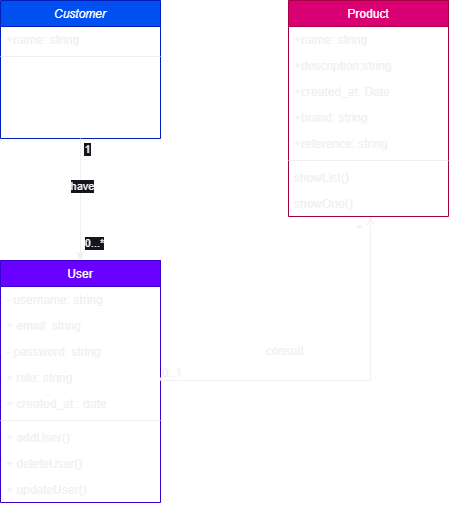

The diagram above was exported from draw.io. Its source (the exported page's mxGraphModel, read from the mxfile embedded in the PNG):
<mxGraphModel dx="1098" dy="1142" grid="1" gridSize="10" guides="1" tooltips="1" connect="1" arrows="1" fold="1" page="1" pageScale="1" pageWidth="827" pageHeight="1169" math="0" shadow="0">
  <root>
    <mxCell id="WIyWlLk6GJQsqaUBKTNV-0" />
    <mxCell id="WIyWlLk6GJQsqaUBKTNV-1" parent="WIyWlLk6GJQsqaUBKTNV-0" />
    <mxCell id="zkfFHV4jXpPFQw0GAbJ--0" value="Customer" style="swimlane;fontStyle=2;align=center;verticalAlign=top;childLayout=stackLayout;horizontal=1;startSize=26;horizontalStack=0;resizeParent=1;resizeLast=0;collapsible=1;marginBottom=0;rounded=0;shadow=0;strokeWidth=1;fillColor=#0050ef;fontColor=#ffffff;strokeColor=#001DBC;" parent="WIyWlLk6GJQsqaUBKTNV-1" vertex="1">
      <mxGeometry x="220" y="120" width="160" height="138" as="geometry">
        <mxRectangle x="230" y="140" width="160" height="26" as="alternateBounds" />
      </mxGeometry>
    </mxCell>
    <mxCell id="zkfFHV4jXpPFQw0GAbJ--1" value="+name: string" style="text;align=left;verticalAlign=top;spacingLeft=4;spacingRight=4;overflow=hidden;rotatable=0;points=[[0,0.5],[1,0.5]];portConstraint=eastwest;" parent="zkfFHV4jXpPFQw0GAbJ--0" vertex="1">
      <mxGeometry y="26" width="160" height="26" as="geometry" />
    </mxCell>
    <mxCell id="zkfFHV4jXpPFQw0GAbJ--4" value="" style="line;html=1;strokeWidth=1;align=left;verticalAlign=middle;spacingTop=-1;spacingLeft=3;spacingRight=3;rotatable=0;labelPosition=right;points=[];portConstraint=eastwest;" parent="zkfFHV4jXpPFQw0GAbJ--0" vertex="1">
      <mxGeometry y="52" width="160" height="8" as="geometry" />
    </mxCell>
    <mxCell id="zkfFHV4jXpPFQw0GAbJ--6" value="User" style="swimlane;fontStyle=0;align=center;verticalAlign=top;childLayout=stackLayout;horizontal=1;startSize=26;horizontalStack=0;resizeParent=1;resizeLast=0;collapsible=1;marginBottom=0;rounded=0;shadow=0;strokeWidth=1;fillColor=#6a00ff;fontColor=#ffffff;strokeColor=#3700CC;" parent="WIyWlLk6GJQsqaUBKTNV-1" vertex="1">
      <mxGeometry x="220" y="380" width="160" height="242" as="geometry">
        <mxRectangle x="130" y="380" width="160" height="26" as="alternateBounds" />
      </mxGeometry>
    </mxCell>
    <mxCell id="ze97Owb8PH68aKvBef1A-5" value="- username: string&#10;" style="text;align=left;verticalAlign=top;spacingLeft=4;spacingRight=4;overflow=hidden;rotatable=0;points=[[0,0.5],[1,0.5]];portConstraint=eastwest;rounded=0;shadow=0;html=0;" parent="zkfFHV4jXpPFQw0GAbJ--6" vertex="1">
      <mxGeometry y="26" width="160" height="26" as="geometry" />
    </mxCell>
    <mxCell id="zkfFHV4jXpPFQw0GAbJ--7" value="+ email: string" style="text;align=left;verticalAlign=top;spacingLeft=4;spacingRight=4;overflow=hidden;rotatable=0;points=[[0,0.5],[1,0.5]];portConstraint=eastwest;" parent="zkfFHV4jXpPFQw0GAbJ--6" vertex="1">
      <mxGeometry y="52" width="160" height="26" as="geometry" />
    </mxCell>
    <mxCell id="zkfFHV4jXpPFQw0GAbJ--8" value="- password: string&#10;" style="text;align=left;verticalAlign=top;spacingLeft=4;spacingRight=4;overflow=hidden;rotatable=0;points=[[0,0.5],[1,0.5]];portConstraint=eastwest;rounded=0;shadow=0;html=0;" parent="zkfFHV4jXpPFQw0GAbJ--6" vertex="1">
      <mxGeometry y="78" width="160" height="26" as="geometry" />
    </mxCell>
    <mxCell id="ze97Owb8PH68aKvBef1A-3" value="+ role: string&#10;" style="text;align=left;verticalAlign=top;spacingLeft=4;spacingRight=4;overflow=hidden;rotatable=0;points=[[0,0.5],[1,0.5]];portConstraint=eastwest;rounded=0;shadow=0;html=0;" parent="zkfFHV4jXpPFQw0GAbJ--6" vertex="1">
      <mxGeometry y="104" width="160" height="26" as="geometry" />
    </mxCell>
    <mxCell id="ze97Owb8PH68aKvBef1A-4" value="+ created_at : date" style="text;align=left;verticalAlign=top;spacingLeft=4;spacingRight=4;overflow=hidden;rotatable=0;points=[[0,0.5],[1,0.5]];portConstraint=eastwest;rounded=0;shadow=0;html=0;" parent="zkfFHV4jXpPFQw0GAbJ--6" vertex="1">
      <mxGeometry y="130" width="160" height="26" as="geometry" />
    </mxCell>
    <mxCell id="zkfFHV4jXpPFQw0GAbJ--9" value="" style="line;html=1;strokeWidth=1;align=left;verticalAlign=middle;spacingTop=-1;spacingLeft=3;spacingRight=3;rotatable=0;labelPosition=right;points=[];portConstraint=eastwest;" parent="zkfFHV4jXpPFQw0GAbJ--6" vertex="1">
      <mxGeometry y="156" width="160" height="8" as="geometry" />
    </mxCell>
    <mxCell id="ze97Owb8PH68aKvBef1A-6" value="+ addUser()" style="text;align=left;verticalAlign=top;spacingLeft=4;spacingRight=4;overflow=hidden;rotatable=0;points=[[0,0.5],[1,0.5]];portConstraint=eastwest;rounded=0;shadow=0;html=0;" parent="zkfFHV4jXpPFQw0GAbJ--6" vertex="1">
      <mxGeometry y="164" width="160" height="26" as="geometry" />
    </mxCell>
    <mxCell id="ze97Owb8PH68aKvBef1A-7" value="+ deleteUser()" style="text;align=left;verticalAlign=top;spacingLeft=4;spacingRight=4;overflow=hidden;rotatable=0;points=[[0,0.5],[1,0.5]];portConstraint=eastwest;rounded=0;shadow=0;html=0;" parent="zkfFHV4jXpPFQw0GAbJ--6" vertex="1">
      <mxGeometry y="190" width="160" height="26" as="geometry" />
    </mxCell>
    <mxCell id="ze97Owb8PH68aKvBef1A-8" value="+ updateUser()" style="text;align=left;verticalAlign=top;spacingLeft=4;spacingRight=4;overflow=hidden;rotatable=0;points=[[0,0.5],[1,0.5]];portConstraint=eastwest;rounded=0;shadow=0;html=0;" parent="zkfFHV4jXpPFQw0GAbJ--6" vertex="1">
      <mxGeometry y="216" width="160" height="26" as="geometry" />
    </mxCell>
    <mxCell id="zkfFHV4jXpPFQw0GAbJ--12" value="" style="endArrow=none;endSize=10;endFill=0;shadow=0;strokeWidth=1;rounded=0;edgeStyle=elbowEdgeStyle;elbow=vertical;startArrow=classic;startFill=1;" parent="WIyWlLk6GJQsqaUBKTNV-1" source="zkfFHV4jXpPFQw0GAbJ--6" target="zkfFHV4jXpPFQw0GAbJ--0" edge="1">
      <mxGeometry width="160" relative="1" as="geometry">
        <mxPoint x="200" y="203" as="sourcePoint" />
        <mxPoint x="200" y="203" as="targetPoint" />
      </mxGeometry>
    </mxCell>
    <mxCell id="ze97Owb8PH68aKvBef1A-0" value="have" style="edgeLabel;html=1;align=center;verticalAlign=middle;resizable=0;points=[];" parent="zkfFHV4jXpPFQw0GAbJ--12" vertex="1" connectable="0">
      <mxGeometry x="0.2295" y="-1" relative="1" as="geometry">
        <mxPoint as="offset" />
      </mxGeometry>
    </mxCell>
    <mxCell id="ze97Owb8PH68aKvBef1A-1" value="1" style="edgeLabel;html=1;align=center;verticalAlign=middle;resizable=0;points=[];" parent="zkfFHV4jXpPFQw0GAbJ--12" vertex="1" connectable="0">
      <mxGeometry x="0.8033" y="-3" relative="1" as="geometry">
        <mxPoint x="3" y="-2" as="offset" />
      </mxGeometry>
    </mxCell>
    <mxCell id="ze97Owb8PH68aKvBef1A-2" value="0...*" style="edgeLabel;html=1;align=center;verticalAlign=middle;resizable=0;points=[];" parent="zkfFHV4jXpPFQw0GAbJ--12" vertex="1" connectable="0">
      <mxGeometry x="-0.7869" y="-5" relative="1" as="geometry">
        <mxPoint x="8" y="-5" as="offset" />
      </mxGeometry>
    </mxCell>
    <mxCell id="zkfFHV4jXpPFQw0GAbJ--17" value="Product" style="swimlane;fontStyle=0;align=center;verticalAlign=top;childLayout=stackLayout;horizontal=1;startSize=26;horizontalStack=0;resizeParent=1;resizeLast=0;collapsible=1;marginBottom=0;rounded=0;shadow=0;strokeWidth=1;fillColor=#d80073;fontColor=#ffffff;strokeColor=#A50040;" parent="WIyWlLk6GJQsqaUBKTNV-1" vertex="1">
      <mxGeometry x="508" y="120" width="160" height="216" as="geometry">
        <mxRectangle x="550" y="140" width="160" height="26" as="alternateBounds" />
      </mxGeometry>
    </mxCell>
    <mxCell id="zkfFHV4jXpPFQw0GAbJ--18" value="+name: string" style="text;align=left;verticalAlign=top;spacingLeft=4;spacingRight=4;overflow=hidden;rotatable=0;points=[[0,0.5],[1,0.5]];portConstraint=eastwest;" parent="zkfFHV4jXpPFQw0GAbJ--17" vertex="1">
      <mxGeometry y="26" width="160" height="26" as="geometry" />
    </mxCell>
    <mxCell id="zkfFHV4jXpPFQw0GAbJ--19" value="+description:string" style="text;align=left;verticalAlign=top;spacingLeft=4;spacingRight=4;overflow=hidden;rotatable=0;points=[[0,0.5],[1,0.5]];portConstraint=eastwest;rounded=0;shadow=0;html=0;" parent="zkfFHV4jXpPFQw0GAbJ--17" vertex="1">
      <mxGeometry y="52" width="160" height="26" as="geometry" />
    </mxCell>
    <mxCell id="zkfFHV4jXpPFQw0GAbJ--20" value="+created_at: Date" style="text;align=left;verticalAlign=top;spacingLeft=4;spacingRight=4;overflow=hidden;rotatable=0;points=[[0,0.5],[1,0.5]];portConstraint=eastwest;rounded=0;shadow=0;html=0;" parent="zkfFHV4jXpPFQw0GAbJ--17" vertex="1">
      <mxGeometry y="78" width="160" height="26" as="geometry" />
    </mxCell>
    <mxCell id="zkfFHV4jXpPFQw0GAbJ--21" value="+brand: string" style="text;align=left;verticalAlign=top;spacingLeft=4;spacingRight=4;overflow=hidden;rotatable=0;points=[[0,0.5],[1,0.5]];portConstraint=eastwest;rounded=0;shadow=0;html=0;" parent="zkfFHV4jXpPFQw0GAbJ--17" vertex="1">
      <mxGeometry y="104" width="160" height="26" as="geometry" />
    </mxCell>
    <mxCell id="zkfFHV4jXpPFQw0GAbJ--22" value="+reference: string" style="text;align=left;verticalAlign=top;spacingLeft=4;spacingRight=4;overflow=hidden;rotatable=0;points=[[0,0.5],[1,0.5]];portConstraint=eastwest;rounded=0;shadow=0;html=0;" parent="zkfFHV4jXpPFQw0GAbJ--17" vertex="1">
      <mxGeometry y="130" width="160" height="26" as="geometry" />
    </mxCell>
    <mxCell id="zkfFHV4jXpPFQw0GAbJ--23" value="" style="line;html=1;strokeWidth=1;align=left;verticalAlign=middle;spacingTop=-1;spacingLeft=3;spacingRight=3;rotatable=0;labelPosition=right;points=[];portConstraint=eastwest;" parent="zkfFHV4jXpPFQw0GAbJ--17" vertex="1">
      <mxGeometry y="156" width="160" height="8" as="geometry" />
    </mxCell>
    <mxCell id="zkfFHV4jXpPFQw0GAbJ--24" value="showList()" style="text;align=left;verticalAlign=top;spacingLeft=4;spacingRight=4;overflow=hidden;rotatable=0;points=[[0,0.5],[1,0.5]];portConstraint=eastwest;" parent="zkfFHV4jXpPFQw0GAbJ--17" vertex="1">
      <mxGeometry y="164" width="160" height="26" as="geometry" />
    </mxCell>
    <mxCell id="zkfFHV4jXpPFQw0GAbJ--25" value="showOne()" style="text;align=left;verticalAlign=top;spacingLeft=4;spacingRight=4;overflow=hidden;rotatable=0;points=[[0,0.5],[1,0.5]];portConstraint=eastwest;" parent="zkfFHV4jXpPFQw0GAbJ--17" vertex="1">
      <mxGeometry y="190" width="160" height="26" as="geometry" />
    </mxCell>
    <mxCell id="zkfFHV4jXpPFQw0GAbJ--26" value="" style="endArrow=open;shadow=0;strokeWidth=1;rounded=0;endFill=1;edgeStyle=elbowEdgeStyle;elbow=vertical;exitX=1;exitY=0.5;exitDx=0;exitDy=0;" parent="WIyWlLk6GJQsqaUBKTNV-1" source="ze97Owb8PH68aKvBef1A-3" target="zkfFHV4jXpPFQw0GAbJ--17" edge="1">
      <mxGeometry x="0.5" y="41" relative="1" as="geometry">
        <mxPoint x="380" y="192" as="sourcePoint" />
        <mxPoint x="540" y="192" as="targetPoint" />
        <mxPoint x="-40" y="32" as="offset" />
        <Array as="points">
          <mxPoint x="590" y="500" />
        </Array>
      </mxGeometry>
    </mxCell>
    <mxCell id="zkfFHV4jXpPFQw0GAbJ--27" value="0..1" style="resizable=0;align=left;verticalAlign=bottom;labelBackgroundColor=none;fontSize=12;" parent="zkfFHV4jXpPFQw0GAbJ--26" connectable="0" vertex="1">
      <mxGeometry x="-1" relative="1" as="geometry">
        <mxPoint y="4" as="offset" />
      </mxGeometry>
    </mxCell>
    <mxCell id="zkfFHV4jXpPFQw0GAbJ--28" value="*" style="resizable=0;align=right;verticalAlign=bottom;labelBackgroundColor=none;fontSize=12;" parent="zkfFHV4jXpPFQw0GAbJ--26" connectable="0" vertex="1">
      <mxGeometry x="1" relative="1" as="geometry">
        <mxPoint x="-7" y="22" as="offset" />
      </mxGeometry>
    </mxCell>
    <mxCell id="zkfFHV4jXpPFQw0GAbJ--29" value="consult" style="text;html=1;resizable=0;points=[];;align=center;verticalAlign=middle;labelBackgroundColor=none;rounded=0;shadow=0;strokeWidth=1;fontSize=12;" parent="zkfFHV4jXpPFQw0GAbJ--26" vertex="1" connectable="0">
      <mxGeometry x="0.5" y="49" relative="1" as="geometry">
        <mxPoint x="-38" y="40" as="offset" />
      </mxGeometry>
    </mxCell>
  </root>
</mxGraphModel>